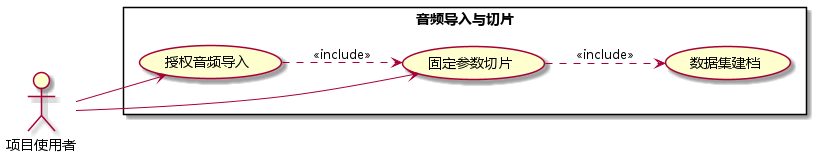

The diagram above was rendered by PlantUML. Its source (embedded in the PNG):
@startuml
left to right direction
skinparam defaultFontName Microsoft YaHei
actor "项目使用者" as User
rectangle "音频导入与切片" {
 usecase "授权音频导入" as A
 usecase "固定参数切片" as B
 usecase "数据集建档" as C
}
User --> A
User --> B
A ..> B : <<include>>
B ..> C : <<include>>
@enduml